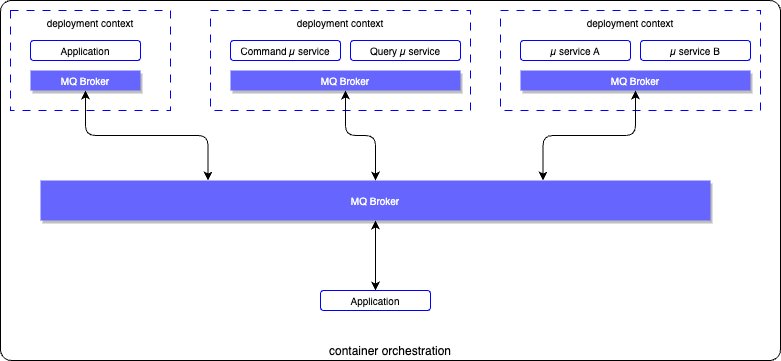

The diagram above was exported from draw.io. Its source (the exported page's mxGraphModel, read from the mxfile embedded in the PNG):
<mxGraphModel dx="1016" dy="607" grid="1" gridSize="10" guides="1" tooltips="1" connect="1" arrows="1" fold="1" page="1" pageScale="1" pageWidth="850" pageHeight="1100" math="0" shadow="0">
  <root>
    <mxCell id="0" />
    <mxCell id="1" parent="0" />
    <mxCell id="2" value="container orchestration" style="rounded=1;whiteSpace=wrap;html=1;arcSize=3;verticalAlign=bottom;" parent="1" vertex="1">
      <mxGeometry x="20" y="60" width="780" height="360" as="geometry" />
    </mxCell>
    <mxCell id="3" value="deployment context" style="rounded=0;whiteSpace=wrap;html=1;verticalAlign=top;fontSize=10;dashed=1;dashPattern=8 8;strokeColor=#0000FF;" parent="1" vertex="1">
      <mxGeometry x="30" y="70" width="160" height="100" as="geometry" />
    </mxCell>
    <mxCell id="9" style="edgeStyle=orthogonalEdgeStyle;html=1;entryX=0.25;entryY=0;entryDx=0;entryDy=0;fontSize=10;startArrow=classic;startFill=1;" parent="1" source="4" target="6" edge="1">
      <mxGeometry relative="1" as="geometry" />
    </mxCell>
    <mxCell id="4" value="MQ Broker" style="whiteSpace=wrap;html=1;strokeColor=none;fontSize=10;fillColor=#6666FF;shadow=1;fontColor=#FFFFFF;" parent="1" vertex="1">
      <mxGeometry x="50" y="130" width="110" height="20" as="geometry" />
    </mxCell>
    <mxCell id="5" value="Application" style="rounded=1;whiteSpace=wrap;html=1;strokeColor=#0000FF;fontSize=10;" parent="1" vertex="1">
      <mxGeometry x="50" y="100" width="110" height="20" as="geometry" />
    </mxCell>
    <mxCell id="8" style="edgeStyle=none;html=1;entryX=0.5;entryY=0;entryDx=0;entryDy=0;fontSize=10;startArrow=classic;startFill=1;" parent="1" source="6" target="7" edge="1">
      <mxGeometry relative="1" as="geometry" />
    </mxCell>
    <mxCell id="6" value="MQ Broker" style="whiteSpace=wrap;html=1;strokeColor=none;fontSize=10;fillColor=#6666FF;fontColor=#FFFFFF;shadow=1;" parent="1" vertex="1">
      <mxGeometry x="60" y="240" width="670" height="40" as="geometry" />
    </mxCell>
    <mxCell id="7" value="Application" style="rounded=1;whiteSpace=wrap;html=1;strokeColor=#0000FF;fontSize=10;" parent="1" vertex="1">
      <mxGeometry x="340" y="350" width="110" height="20" as="geometry" />
    </mxCell>
    <mxCell id="10" value="deployment context" style="rounded=0;whiteSpace=wrap;html=1;verticalAlign=top;fontSize=10;dashed=1;dashPattern=8 8;strokeColor=#0000FF;" parent="1" vertex="1">
      <mxGeometry x="230" y="70" width="260" height="100" as="geometry" />
    </mxCell>
    <mxCell id="20" style="edgeStyle=orthogonalEdgeStyle;html=1;fontSize=19;startArrow=classic;startFill=1;" parent="1" source="11" target="6" edge="1">
      <mxGeometry relative="1" as="geometry" />
    </mxCell>
    <mxCell id="11" value="MQ Broker" style="whiteSpace=wrap;html=1;strokeColor=none;fontSize=10;fillColor=#6666FF;shadow=1;fontColor=#FFFFFF;" parent="1" vertex="1">
      <mxGeometry x="250" y="130" width="230" height="20" as="geometry" />
    </mxCell>
    <mxCell id="12" value="Command µ service" style="rounded=1;whiteSpace=wrap;html=1;strokeColor=#0000FF;fontSize=10;" parent="1" vertex="1">
      <mxGeometry x="250" y="100" width="110" height="20" as="geometry" />
    </mxCell>
    <mxCell id="14" value="Query µ service" style="rounded=1;whiteSpace=wrap;html=1;strokeColor=#0000FF;fontSize=10;" parent="1" vertex="1">
      <mxGeometry x="370" y="100" width="110" height="20" as="geometry" />
    </mxCell>
    <mxCell id="15" value="deployment context" style="rounded=0;whiteSpace=wrap;html=1;verticalAlign=top;fontSize=10;dashed=1;dashPattern=8 8;strokeColor=#0000FF;" parent="1" vertex="1">
      <mxGeometry x="520" y="70" width="260" height="100" as="geometry" />
    </mxCell>
    <mxCell id="19" style="edgeStyle=orthogonalEdgeStyle;html=1;entryX=0.75;entryY=0;entryDx=0;entryDy=0;fontSize=19;startArrow=classic;startFill=1;" parent="1" source="16" target="6" edge="1">
      <mxGeometry relative="1" as="geometry" />
    </mxCell>
    <mxCell id="16" value="MQ Broker" style="whiteSpace=wrap;html=1;strokeColor=none;fontSize=10;fillColor=#6666FF;shadow=1;fontColor=#FFFFFF;" parent="1" vertex="1">
      <mxGeometry x="540" y="130" width="230" height="20" as="geometry" />
    </mxCell>
    <mxCell id="17" value="µ service A" style="rounded=1;whiteSpace=wrap;html=1;strokeColor=#0000FF;fontSize=10;" parent="1" vertex="1">
      <mxGeometry x="540" y="100" width="110" height="20" as="geometry" />
    </mxCell>
    <mxCell id="18" value="µ service B" style="rounded=1;whiteSpace=wrap;html=1;strokeColor=#0000FF;fontSize=10;" parent="1" vertex="1">
      <mxGeometry x="660" y="100" width="110" height="20" as="geometry" />
    </mxCell>
  </root>
</mxGraphModel>